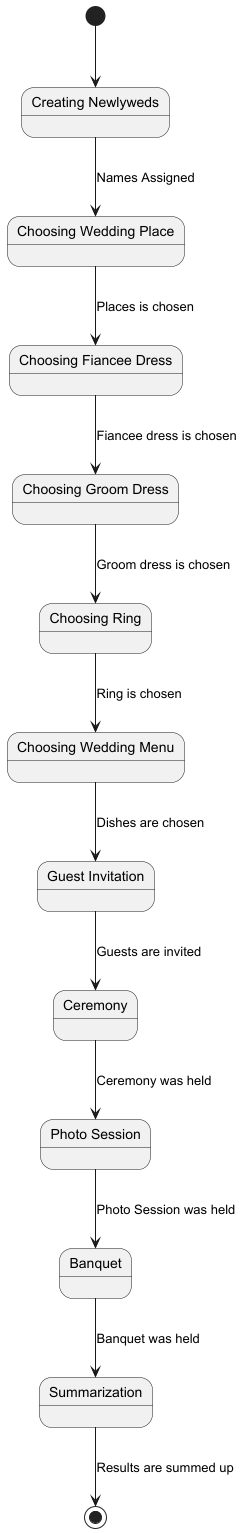

The diagram above was rendered by PlantUML. Its source (embedded in the PNG):
@startuml
state "Creating Newlyweds" as CreatingNewlywedState
state "Choosing Wedding Place" as ChoosingWeddingPlaceState
state "Choosing Fiancee Dress" as ChoosingFianceeDressState
state "Choosing Groom Dress" as ChoosingGroomDressState
state "Choosing Ring" as ChoosingRingState
state "Choosing Wedding Menu" as ChoosingWeddingMenuState
state "Guest Invitation" as GuestInvitationState
state "Ceremony" as CeremonyState
state "Photo Session" as PhotoSessionState
state "Banquet" as BanquetState
state "Summarization" as SummarizeState

[*] --> CreatingNewlywedState

CreatingNewlywedState --> ChoosingWeddingPlaceState : Names Assigned
ChoosingWeddingPlaceState --> ChoosingFianceeDressState : Places is chosen
ChoosingFianceeDressState --> ChoosingGroomDressState : Fiancee dress is chosen
ChoosingGroomDressState --> ChoosingRingState : Groom dress is chosen
ChoosingRingState --> ChoosingWeddingMenuState : Ring is chosen
ChoosingWeddingMenuState --> GuestInvitationState : Dishes are chosen
GuestInvitationState --> CeremonyState : Guests are invited
CeremonyState --> PhotoSessionState : Ceremony was held
PhotoSessionState --> BanquetState : Photo Session was held
BanquetState --> SummarizeState : Banquet was held

SummarizeState --> [*] : Results are summed up
@enduml